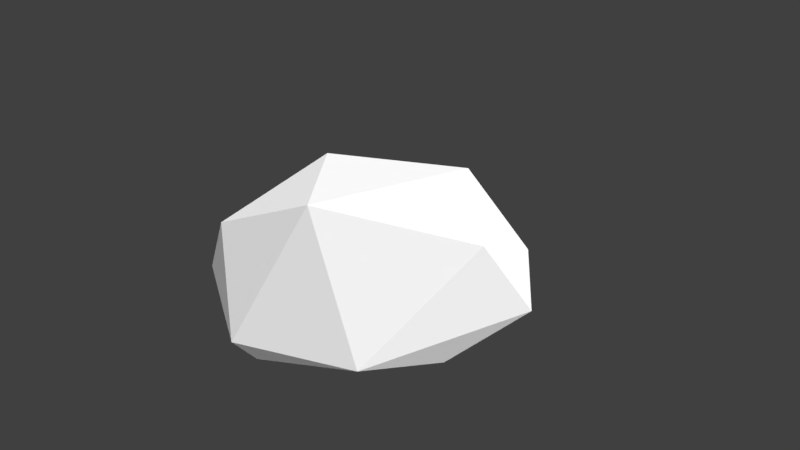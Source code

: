# Source: Low_Poly_Rock_Big_003.blend  (saved by Blender 2.79.0; exported with 4.5.12 LTS)
import bpy
from mathutils import Matrix  # noqa: F401  (used for matrix-valued properties, if any)

bpy.ops.wm.read_factory_settings(use_empty=True)
scene = bpy.context.scene
scene.name = 'Scene'

# ---- collections
col_collection_1 = bpy.data.collections.new('Collection 1'); scene.collection.children.link(col_collection_1)

# ---- materials (node trees are filled in below, after node groups)
mat_lowpolybigrock003mat = bpy.data.materials.new('LowPolyBigRock003Mat')
mat_lowpolybigrock003mat.alpha_threshold = 0.0
mat_lowpolybigrock003mat.roughness = 0.5

# ---- material node trees
mat_lowpolybigrock003mat.use_nodes = True; mat_lowpolybigrock003mat.node_tree.nodes.clear()
_N = mat_lowpolybigrock003mat.node_tree.nodes; _L = mat_lowpolybigrock003mat.node_tree.links
n0 = _N.new('ShaderNodeOutputMaterial'); n0.name = 'Material Output'; n0.location = (300, 300)
n1 = _N.new('ShaderNodeBsdfDiffuse'); n1.name = 'Diffuse BSDF'; n1.location = (10, 300)
_L.new(n1.outputs[0], n0.inputs[0])
n0.is_active_output = True

# ---- world
world_world = bpy.data.worlds.new('World'); scene.world = world_world
world_world.color = (0.05088, 0.05088, 0.05088)
world_world.use_sun_shadow = False
world_world.sun_shadow_jitter_overblur = 0.0
world_world.cycles.sampling_method = 'MANUAL'

# ---- cameras
cam_camera = bpy.data.cameras.new('Camera')
cam_camera.clip_end = 100.0
cam_camera.lens = 35.0
cam_camera.sensor_width = 32.0
cam_camera.sensor_height = 18.0
cam_camera.ortho_scale = 7.314
cam_camera.dof.focus_distance = 0.0

# ---- lights
light_lamp = bpy.data.lights.new('Lamp', 'SUN')
light_lamp.transmission_factor = 0.0
light_lamp.cutoff_distance = 30.0
light_lamp.angle = 2.507
light_lamp.energy = 4.3
light_lamp.shadow_buffer_clip_start = 1.001
light_lamp.shadow_soft_size = 3.046
light_lamp.shadow_cascade_max_distance = 1000.0

# ---- meshes
me_icosphere_006 = bpy.data.meshes.new('Icosphere.006')
me_icosphere_006.from_pydata([(-0.4163, -1.971, -0.2665), (-0.8092, -0.4399, -2.143), (0.9777, 1.017, 1.603), (-0.5614, 1.598, 0.08555), (0.3914, 0.9018, -2.117), (0.2238, -1.718, -1.19), (0.5529, 1.922, -0.365), (0.7436, -0.5901, -1.845), (0.6848, -0.2035, 2.228), (-1.368, 0.7196, -0.9941), (-1.641, -0.6769, -0.01537), (1.338, 1.24, 0.3601), (-0.9315, -0.7133, 1.78), (0.09533, -1.395, 1.4), (1.281, -0.3969, 1.7), (-1.33, 0.3363, 1.475)], [], [(5, 7, 14), (2, 3, 15), (14, 11, 2), (1, 9, 4), (14, 7, 11), (2, 11, 6), (15, 10, 12), (10, 9, 1), (0, 10, 1), (9, 10, 15), (4, 7, 1), (3, 2, 6), (11, 7, 4), (15, 3, 9), (5, 1, 7), (6, 11, 4), (4, 9, 6), (14, 8, 13), (15, 8, 2), (14, 2, 8), (8, 15, 12), (6, 9, 3), (13, 5, 14), (0, 13, 12), (12, 10, 0), (12, 13, 8), (1, 5, 0), (0, 5, 13)])
me_icosphere_006.materials.append(mat_lowpolybigrock003mat)
me_icosphere_006.use_remesh_preserve_volume = False
me_icosphere_006.use_remesh_preserve_attributes = False
me_icosphere_006.use_mirror_vertex_groups = False
me_icosphere_006.update()

# ---- objects
ob_low_poly_rock_big_003 = bpy.data.objects.new('Low_Poly_Rock_Big_003', me_icosphere_006)
ob_lamp = bpy.data.objects.new('Lamp', light_lamp)
ob_camera = bpy.data.objects.new('Camera', cam_camera)

# ---- transforms, parenting, visibility, modifiers, constraints
ob_low_poly_rock_big_003.location = (0.0, 0.0, 0.0)
ob_low_poly_rock_big_003.rotation_euler = (3.963, -10.8, 2.508)
ob_low_poly_rock_big_003.scale = (0.7573, 1.117, 0.9853)
ob_low_poly_rock_big_003.lineart.crease_threshold = 0.0
ob_lamp.location = (-6.758, -17.24, 9.332)
ob_lamp.rotation_euler = (0.6503, 0.05522, 1.866)
ob_lamp.lock_rotations_4d = False
ob_lamp.empty_display_type = 'ARROWS'
ob_lamp.color = (0.0, 0.0, 0.0, 0.0)
ob_lamp.lineart.crease_threshold = 0.0
ob_camera.location = (7.481, -6.508, 5.344)
ob_camera.rotation_euler = (1.109, 0.01082, 0.8149)
ob_camera.lock_rotations_4d = False
ob_camera.empty_display_type = 'ARROWS'
ob_camera.color = (0.0, 0.0, 0.0, 0.0)
ob_camera.display_type = 'WIRE'
ob_camera.lineart.crease_threshold = 0.0

# ---- collection membership
col_collection_1.objects.link(ob_low_poly_rock_big_003)
col_collection_1.objects.link(ob_lamp)
col_collection_1.objects.link(ob_camera)

# ---- scene / render settings (as saved in the file)
scene.camera = ob_camera
scene.frame_start = 1; scene.frame_end = 250; scene.frame_set(1)
scene.render.engine = 'CYCLES'
scene.render.resolution_percentage = 50
scene.render.dither_intensity = 0.0
scene.cycles.use_denoising = False
scene.cycles.samples = 128
scene.cycles.sampling_pattern = 'TABULATED_SOBOL'
scene.cycles.light_sampling_threshold = 0.0
scene.cycles.use_adaptive_sampling = False
scene.cycles.use_light_tree = False
scene.cycles.blur_glossy = 0.0
scene.cycles.sample_clamp_indirect = 0.0
scene.view_settings.view_transform = 'Standard'
bpy.context.view_layer.update()
